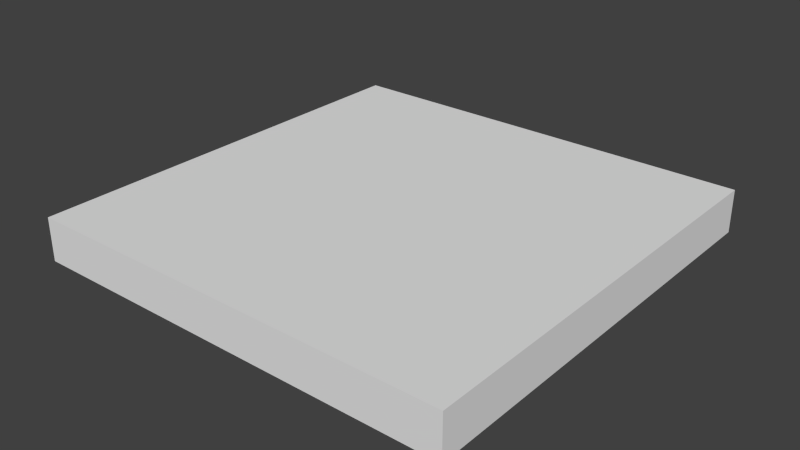 # Source: line.blend  (saved by Blender 2.68.0; exported with 4.5.12 LTS)
import bpy
from mathutils import Matrix  # noqa: F401  (used for matrix-valued properties, if any)

bpy.ops.wm.read_factory_settings(use_empty=True)
scene = bpy.context.scene
scene.name = 'Scene'

# ---- collections
col_collection_1 = bpy.data.collections.new('Collection 1'); scene.collection.children.link(col_collection_1)

# ---- materials (node trees are filled in below, after node groups)
mat_line = bpy.data.materials.new('line')
mat_line.alpha_threshold = 0.0
mat_line.use_transparent_shadow = False
mat_line.preview_render_type = 'CUBE'
mat_line.roughness = 0.5
mat_line.line_color = (0.0, 0.0, 0.0, 1.0)

# ---- material node trees

# ---- world
world_world = bpy.data.worlds.new('World'); scene.world = world_world
world_world.color = (0.05088, 0.05088, 0.05088)
world_world.use_sun_shadow = False
world_world.sun_shadow_jitter_overblur = 0.0
world_world.cycles.sampling_method = 'MANUAL'
world_world.cycles.sample_map_resolution = 256

# ---- meshes
me_line = bpy.data.meshes.new('line')
me_line.from_pydata([(-0.5, -0.5, -0.05), (-0.5, 0.5, -0.05), (0.5, 0.5, -0.05), (0.5, -0.5, -0.05), (-0.5, -0.5, 0.05), (-0.5, 0.5, 0.05), (0.5, 0.5, 0.05), (0.5, -0.5, 0.05)], [], [(4, 5, 1, 0), (5, 6, 2, 1), (6, 7, 3, 2), (7, 4, 0, 3), (0, 1, 2, 3), (7, 6, 5, 4)])
_uv = me_line.uv_layers.new(name='UVMap')
_uv.uv.foreach_set('vector', [0.2158, 0.8164, 0.1634, 0.8164, 0.1906, 0.7936, 0.1931, 0.791, 0.1634, 0.8164, 0.1617, 0.7605, 0.1869, 0.7901, 0.1906, 0.7936, 0.1617, 0.7605, 0.2172, 0.7655, 0.1907, 0.7877, 0.1869, 0.7901, 0.2172, 0.7655, 0.2158, 0.8164, 0.1931, 0.791, 0.1907, 0.7877, 0.8904, 0.3707, 0.8904, 0.3164, 0.836, 0.3281, 0.836, 0.3665, 0.9999, 9.998e-05, 0.9999, 0.9999, 0.0001001, 0.9999, 9.998e-05, 9.998e-05])
me_line.materials.append(mat_line)
me_line.use_remesh_preserve_volume = False
me_line.use_remesh_preserve_attributes = False
me_line.use_mirror_vertex_groups = False
me_line.update()

# ---- objects
ob_line = bpy.data.objects.new('line', me_line)

# ---- transforms, parenting, visibility, modifiers, constraints
ob_line.location = (0.0, 0.0, 0.0)
ob_line.lineart.crease_threshold = 0.0

# ---- collection membership
col_collection_1.objects.link(ob_line)

# ---- scene / render settings (as saved in the file)
scene.frame_start = 1; scene.frame_end = 250; scene.frame_set(12)
scene.render.engine = 'BLENDER_EEVEE_NEXT'
scene.render.image_settings.color_mode = 'RGB'
scene.render.image_settings.compression = 90
scene.render.resolution_percentage = 50
scene.render.dither_intensity = 0.0
scene.cycles.use_denoising = False
scene.cycles.samples = 10
scene.cycles.sampling_pattern = 'TABULATED_SOBOL'
scene.cycles.light_sampling_threshold = 0.0
scene.cycles.use_adaptive_sampling = False
scene.cycles.use_light_tree = False
scene.cycles.blur_glossy = 0.0
scene.cycles.volume_bounces = 1
scene.cycles.pixel_filter_type = 'GAUSSIAN'
scene.cycles.sample_clamp_indirect = 0.0
scene.view_settings.view_transform = 'Standard'
bpy.context.view_layer.update()

# ---- added for rendering (the .blend has no active camera and no usable light): camera, sun
cam_auto = bpy.data.cameras.new('AutoCamera')
cam_auto.lens = 50.0
cam_auto.sensor_width = 36.0
cam_auto.clip_end = 1000.0
ob_auto_camera = bpy.data.objects.new('AutoCamera', cam_auto)
scene.collection.objects.link(ob_auto_camera)
ob_auto_camera.location = (1.31173, -1.57408, 1.04939)
ob_auto_camera.rotation_euler = (1.09748, -7.21219e-08, 0.694738)
scene.camera = ob_auto_camera
light_auto_sun = bpy.data.lights.new('AutoSun', 'SUN')
light_auto_sun.energy = 3.0
light_auto_sun.angle = 0.0523599
ob_auto_sun = bpy.data.objects.new('AutoSun', light_auto_sun)
scene.collection.objects.link(ob_auto_sun)
ob_auto_sun.rotation_euler = (0.872665, 0.174533, 0.523599)
bpy.context.view_layer.update()
